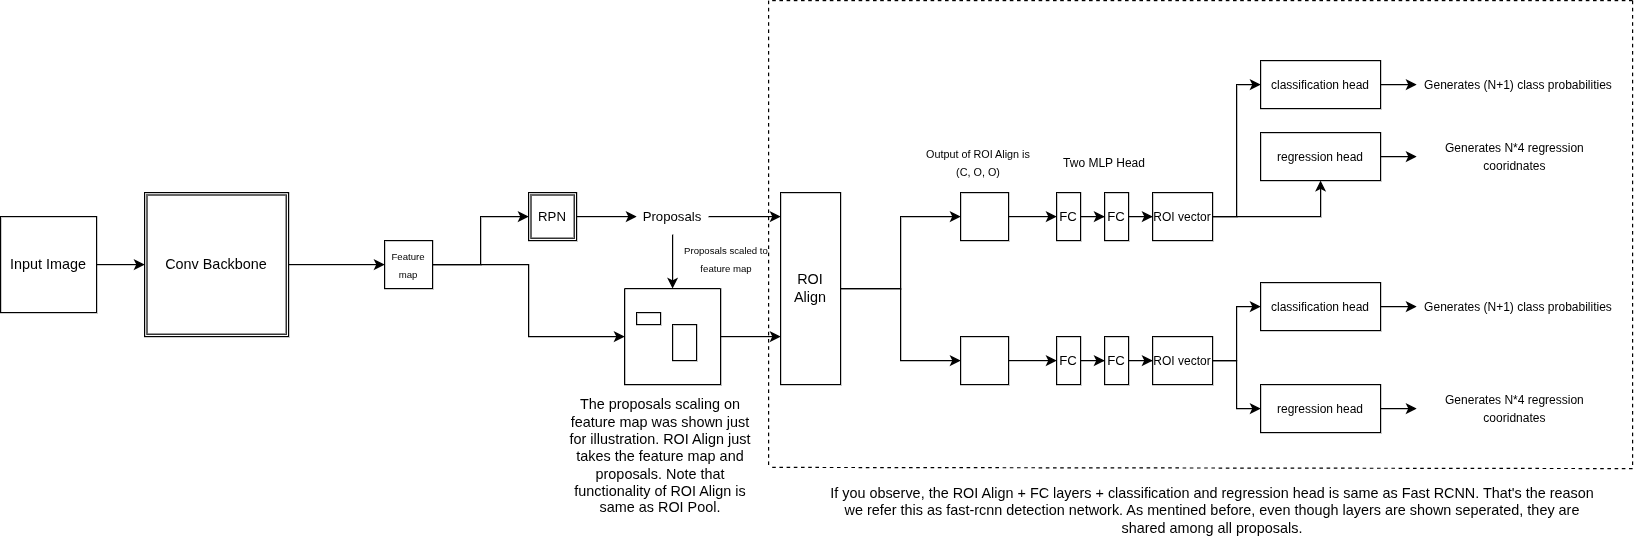

The diagram above was exported from draw.io. Its source (the exported page's mxGraphModel, read from the mxfile embedded in the PNG):
<mxGraphModel dx="1126" dy="650" grid="1" gridSize="10" guides="1" tooltips="1" connect="1" arrows="1" fold="1" page="1" pageScale="1" pageWidth="827" pageHeight="1169" math="0" shadow="0">
  <root>
    <mxCell id="0" />
    <mxCell id="1" parent="0" />
    <mxCell id="ES-iI0E-9oSIP-vKgj_f-5" value="" style="edgeStyle=orthogonalEdgeStyle;rounded=0;orthogonalLoop=1;jettySize=auto;html=1;" parent="1" source="ES-iI0E-9oSIP-vKgj_f-2" target="ES-iI0E-9oSIP-vKgj_f-4" edge="1">
      <mxGeometry relative="1" as="geometry" />
    </mxCell>
    <mxCell id="ES-iI0E-9oSIP-vKgj_f-2" value="Input Image" style="rounded=0;whiteSpace=wrap;html=1;" parent="1" vertex="1">
      <mxGeometry x="40" y="220" width="80" height="80" as="geometry" />
    </mxCell>
    <mxCell id="ES-iI0E-9oSIP-vKgj_f-4" value="Conv Backbone" style="shape=ext;double=1;whiteSpace=wrap;html=1;aspect=fixed;" parent="1" vertex="1">
      <mxGeometry x="160" y="200" width="120" height="120" as="geometry" />
    </mxCell>
    <mxCell id="ES-iI0E-9oSIP-vKgj_f-12" style="edgeStyle=orthogonalEdgeStyle;rounded=0;orthogonalLoop=1;jettySize=auto;html=1;entryX=0;entryY=0.5;entryDx=0;entryDy=0;" parent="1" source="ES-iI0E-9oSIP-vKgj_f-8" target="ES-iI0E-9oSIP-vKgj_f-10" edge="1">
      <mxGeometry relative="1" as="geometry" />
    </mxCell>
    <mxCell id="ES-iI0E-9oSIP-vKgj_f-29" style="edgeStyle=orthogonalEdgeStyle;rounded=0;orthogonalLoop=1;jettySize=auto;html=1;" parent="1" source="ES-iI0E-9oSIP-vKgj_f-8" target="ES-iI0E-9oSIP-vKgj_f-19" edge="1">
      <mxGeometry relative="1" as="geometry" />
    </mxCell>
    <mxCell id="ES-iI0E-9oSIP-vKgj_f-8" value="&lt;font style=&quot;font-size: 8px;&quot;&gt;Feature map&lt;/font&gt;" style="whiteSpace=wrap;html=1;aspect=fixed;" parent="1" vertex="1">
      <mxGeometry x="360" y="240" width="40" height="40" as="geometry" />
    </mxCell>
    <mxCell id="ES-iI0E-9oSIP-vKgj_f-9" value="" style="endArrow=classic;html=1;rounded=0;exitX=1;exitY=0.5;exitDx=0;exitDy=0;entryX=0;entryY=0.5;entryDx=0;entryDy=0;" parent="1" source="ES-iI0E-9oSIP-vKgj_f-4" target="ES-iI0E-9oSIP-vKgj_f-8" edge="1">
      <mxGeometry width="50" height="50" relative="1" as="geometry">
        <mxPoint x="310" y="350" as="sourcePoint" />
        <mxPoint x="360" y="300" as="targetPoint" />
      </mxGeometry>
    </mxCell>
    <mxCell id="ES-iI0E-9oSIP-vKgj_f-16" value="" style="edgeStyle=orthogonalEdgeStyle;rounded=0;orthogonalLoop=1;jettySize=auto;html=1;" parent="1" source="ES-iI0E-9oSIP-vKgj_f-10" target="ES-iI0E-9oSIP-vKgj_f-15" edge="1">
      <mxGeometry relative="1" as="geometry" />
    </mxCell>
    <mxCell id="ES-iI0E-9oSIP-vKgj_f-10" value="&lt;font style=&quot;font-size: 11px;&quot;&gt;RPN&lt;/font&gt;" style="shape=ext;double=1;whiteSpace=wrap;html=1;aspect=fixed;" parent="1" vertex="1">
      <mxGeometry x="480" y="200" width="40" height="40" as="geometry" />
    </mxCell>
    <mxCell id="ES-iI0E-9oSIP-vKgj_f-28" style="edgeStyle=orthogonalEdgeStyle;rounded=0;orthogonalLoop=1;jettySize=auto;html=1;entryX=0.5;entryY=0;entryDx=0;entryDy=0;" parent="1" source="ES-iI0E-9oSIP-vKgj_f-15" target="ES-iI0E-9oSIP-vKgj_f-19" edge="1">
      <mxGeometry relative="1" as="geometry" />
    </mxCell>
    <mxCell id="ES-iI0E-9oSIP-vKgj_f-15" value="&lt;font style=&quot;font-size: 11px;&quot;&gt;Proposals&lt;/font&gt;" style="text;html=1;align=center;verticalAlign=middle;whiteSpace=wrap;rounded=0;" parent="1" vertex="1">
      <mxGeometry x="570" y="205" width="60" height="30" as="geometry" />
    </mxCell>
    <mxCell id="CtphBOe0uy7uo8S2ePb6-3" style="edgeStyle=orthogonalEdgeStyle;rounded=0;orthogonalLoop=1;jettySize=auto;html=1;entryX=0;entryY=0.75;entryDx=0;entryDy=0;" edge="1" parent="1" source="ES-iI0E-9oSIP-vKgj_f-19" target="CtphBOe0uy7uo8S2ePb6-1">
      <mxGeometry relative="1" as="geometry" />
    </mxCell>
    <mxCell id="ES-iI0E-9oSIP-vKgj_f-19" value="" style="swimlane;startSize=0;" parent="1" vertex="1">
      <mxGeometry x="560" y="280" width="80" height="80" as="geometry">
        <mxRectangle x="520" y="330" width="50" height="40" as="alternateBounds" />
      </mxGeometry>
    </mxCell>
    <mxCell id="ES-iI0E-9oSIP-vKgj_f-20" value="" style="whiteSpace=wrap;html=1;" parent="ES-iI0E-9oSIP-vKgj_f-19" vertex="1">
      <mxGeometry x="10" y="20" width="20" height="10" as="geometry" />
    </mxCell>
    <mxCell id="ES-iI0E-9oSIP-vKgj_f-23" value="" style="whiteSpace=wrap;html=1;" parent="ES-iI0E-9oSIP-vKgj_f-19" vertex="1">
      <mxGeometry x="40" y="30" width="20" height="30" as="geometry" />
    </mxCell>
    <mxCell id="ES-iI0E-9oSIP-vKgj_f-31" value="&lt;font style=&quot;font-size: 8px;&quot;&gt;Proposals scaled to feature map&lt;/font&gt;" style="text;html=1;align=center;verticalAlign=middle;whiteSpace=wrap;rounded=0;" parent="1" vertex="1">
      <mxGeometry x="600" y="240" width="90" height="30" as="geometry" />
    </mxCell>
    <mxCell id="CtphBOe0uy7uo8S2ePb6-8" style="edgeStyle=orthogonalEdgeStyle;rounded=0;orthogonalLoop=1;jettySize=auto;html=1;entryX=0;entryY=0.5;entryDx=0;entryDy=0;" edge="1" parent="1" source="CtphBOe0uy7uo8S2ePb6-1" target="CtphBOe0uy7uo8S2ePb6-6">
      <mxGeometry relative="1" as="geometry" />
    </mxCell>
    <mxCell id="CtphBOe0uy7uo8S2ePb6-9" style="edgeStyle=orthogonalEdgeStyle;rounded=0;orthogonalLoop=1;jettySize=auto;html=1;" edge="1" parent="1" source="CtphBOe0uy7uo8S2ePb6-1" target="CtphBOe0uy7uo8S2ePb6-7">
      <mxGeometry relative="1" as="geometry" />
    </mxCell>
    <mxCell id="CtphBOe0uy7uo8S2ePb6-1" value="ROI Align" style="rounded=0;whiteSpace=wrap;html=1;" vertex="1" parent="1">
      <mxGeometry x="690" y="200" width="50" height="160" as="geometry" />
    </mxCell>
    <mxCell id="CtphBOe0uy7uo8S2ePb6-2" style="edgeStyle=orthogonalEdgeStyle;rounded=0;orthogonalLoop=1;jettySize=auto;html=1;entryX=0;entryY=0.125;entryDx=0;entryDy=0;entryPerimeter=0;" edge="1" parent="1" source="ES-iI0E-9oSIP-vKgj_f-15" target="CtphBOe0uy7uo8S2ePb6-1">
      <mxGeometry relative="1" as="geometry" />
    </mxCell>
    <mxCell id="CtphBOe0uy7uo8S2ePb6-4" value="The proposals scaling on feature map was shown just for illustration. ROI Align just takes the feature map and proposals. Note that functionality of ROI Align is same as ROI Pool." style="text;html=1;align=center;verticalAlign=middle;whiteSpace=wrap;rounded=0;" vertex="1" parent="1">
      <mxGeometry x="510" y="360" width="160" height="120" as="geometry" />
    </mxCell>
    <mxCell id="CtphBOe0uy7uo8S2ePb6-39" value="" style="edgeStyle=orthogonalEdgeStyle;rounded=0;orthogonalLoop=1;jettySize=auto;html=1;" edge="1" parent="1" source="CtphBOe0uy7uo8S2ePb6-6" target="CtphBOe0uy7uo8S2ePb6-24">
      <mxGeometry relative="1" as="geometry" />
    </mxCell>
    <mxCell id="CtphBOe0uy7uo8S2ePb6-6" value="" style="whiteSpace=wrap;html=1;aspect=fixed;" vertex="1" parent="1">
      <mxGeometry x="840" y="200" width="40" height="40" as="geometry" />
    </mxCell>
    <mxCell id="CtphBOe0uy7uo8S2ePb6-40" value="" style="edgeStyle=orthogonalEdgeStyle;rounded=0;orthogonalLoop=1;jettySize=auto;html=1;" edge="1" parent="1" source="CtphBOe0uy7uo8S2ePb6-7" target="CtphBOe0uy7uo8S2ePb6-38">
      <mxGeometry relative="1" as="geometry" />
    </mxCell>
    <mxCell id="CtphBOe0uy7uo8S2ePb6-7" value="" style="whiteSpace=wrap;html=1;aspect=fixed;" vertex="1" parent="1">
      <mxGeometry x="840" y="320" width="40" height="40" as="geometry" />
    </mxCell>
    <mxCell id="CtphBOe0uy7uo8S2ePb6-10" value="&lt;font style=&quot;font-size: 9px;&quot;&gt;Output of ROI Align is (C, O, O)&lt;/font&gt;" style="text;html=1;strokeColor=none;fillColor=none;align=center;verticalAlign=middle;whiteSpace=wrap;rounded=0;" vertex="1" parent="1">
      <mxGeometry x="810" y="160" width="90" height="30" as="geometry" />
    </mxCell>
    <mxCell id="CtphBOe0uy7uo8S2ePb6-11" value="" style="edgeStyle=orthogonalEdgeStyle;rounded=0;orthogonalLoop=1;jettySize=auto;html=1;" edge="1" parent="1" source="CtphBOe0uy7uo8S2ePb6-24" target="CtphBOe0uy7uo8S2ePb6-13">
      <mxGeometry relative="1" as="geometry" />
    </mxCell>
    <mxCell id="CtphBOe0uy7uo8S2ePb6-12" value="" style="edgeStyle=orthogonalEdgeStyle;rounded=0;orthogonalLoop=1;jettySize=auto;html=1;" edge="1" parent="1" source="CtphBOe0uy7uo8S2ePb6-13" target="CtphBOe0uy7uo8S2ePb6-16">
      <mxGeometry relative="1" as="geometry" />
    </mxCell>
    <mxCell id="CtphBOe0uy7uo8S2ePb6-13" value="&lt;font style=&quot;font-size: 11px;&quot;&gt;FC&lt;/font&gt;" style="rounded=0;whiteSpace=wrap;html=1;" vertex="1" parent="1">
      <mxGeometry x="960" y="200" width="20" height="40" as="geometry" />
    </mxCell>
    <mxCell id="CtphBOe0uy7uo8S2ePb6-14" style="edgeStyle=orthogonalEdgeStyle;rounded=0;orthogonalLoop=1;jettySize=auto;html=1;entryX=0;entryY=0.5;entryDx=0;entryDy=0;" edge="1" parent="1" source="CtphBOe0uy7uo8S2ePb6-16" target="CtphBOe0uy7uo8S2ePb6-18">
      <mxGeometry relative="1" as="geometry" />
    </mxCell>
    <mxCell id="CtphBOe0uy7uo8S2ePb6-15" value="" style="edgeStyle=orthogonalEdgeStyle;rounded=0;orthogonalLoop=1;jettySize=auto;html=1;" edge="1" parent="1" source="CtphBOe0uy7uo8S2ePb6-16" target="CtphBOe0uy7uo8S2ePb6-21">
      <mxGeometry relative="1" as="geometry" />
    </mxCell>
    <mxCell id="CtphBOe0uy7uo8S2ePb6-16" value="&lt;font style=&quot;font-size: 10px;&quot;&gt;ROI vector&lt;/font&gt;" style="rounded=0;whiteSpace=wrap;html=1;" vertex="1" parent="1">
      <mxGeometry x="1000" y="200" width="50" height="40" as="geometry" />
    </mxCell>
    <mxCell id="CtphBOe0uy7uo8S2ePb6-17" value="" style="edgeStyle=orthogonalEdgeStyle;rounded=0;orthogonalLoop=1;jettySize=auto;html=1;" edge="1" parent="1" source="CtphBOe0uy7uo8S2ePb6-18" target="CtphBOe0uy7uo8S2ePb6-19">
      <mxGeometry relative="1" as="geometry" />
    </mxCell>
    <mxCell id="CtphBOe0uy7uo8S2ePb6-18" value="&lt;font style=&quot;font-size: 10px;&quot;&gt;classification head&lt;/font&gt;" style="whiteSpace=wrap;html=1;rounded=0;" vertex="1" parent="1">
      <mxGeometry x="1090" y="90" width="100" height="40" as="geometry" />
    </mxCell>
    <mxCell id="CtphBOe0uy7uo8S2ePb6-19" value="&lt;font style=&quot;font-size: 10px;&quot;&gt;Generates (N+1) class probabilities&lt;/font&gt;" style="text;html=1;strokeColor=none;fillColor=none;align=center;verticalAlign=middle;whiteSpace=wrap;rounded=0;" vertex="1" parent="1">
      <mxGeometry x="1220" y="95" width="170" height="30" as="geometry" />
    </mxCell>
    <mxCell id="CtphBOe0uy7uo8S2ePb6-20" value="" style="edgeStyle=orthogonalEdgeStyle;rounded=0;orthogonalLoop=1;jettySize=auto;html=1;" edge="1" parent="1" source="CtphBOe0uy7uo8S2ePb6-21" target="CtphBOe0uy7uo8S2ePb6-22">
      <mxGeometry relative="1" as="geometry" />
    </mxCell>
    <mxCell id="CtphBOe0uy7uo8S2ePb6-21" value="&lt;font style=&quot;font-size: 10px;&quot;&gt;regression head&lt;/font&gt;" style="whiteSpace=wrap;html=1;rounded=0;" vertex="1" parent="1">
      <mxGeometry x="1090" y="150" width="100" height="40" as="geometry" />
    </mxCell>
    <mxCell id="CtphBOe0uy7uo8S2ePb6-22" value="&lt;font style=&quot;font-size: 10px;&quot;&gt;Generates N*4 regression cooridnates&lt;/font&gt;" style="text;html=1;strokeColor=none;fillColor=none;align=center;verticalAlign=middle;whiteSpace=wrap;rounded=0;" vertex="1" parent="1">
      <mxGeometry x="1220" y="155" width="164" height="30" as="geometry" />
    </mxCell>
    <mxCell id="CtphBOe0uy7uo8S2ePb6-23" value="&lt;font style=&quot;font-size: 10px;&quot;&gt;Two MLP Head&lt;/font&gt;" style="text;html=1;strokeColor=none;fillColor=none;align=center;verticalAlign=middle;whiteSpace=wrap;rounded=0;" vertex="1" parent="1">
      <mxGeometry x="920" y="160" width="80" height="30" as="geometry" />
    </mxCell>
    <mxCell id="CtphBOe0uy7uo8S2ePb6-24" value="&lt;font style=&quot;font-size: 11px;&quot;&gt;FC&lt;/font&gt;" style="rounded=0;whiteSpace=wrap;html=1;" vertex="1" parent="1">
      <mxGeometry x="920" y="200" width="20" height="40" as="geometry" />
    </mxCell>
    <mxCell id="CtphBOe0uy7uo8S2ePb6-25" value="" style="edgeStyle=orthogonalEdgeStyle;rounded=0;orthogonalLoop=1;jettySize=auto;html=1;" edge="1" parent="1" source="CtphBOe0uy7uo8S2ePb6-38" target="CtphBOe0uy7uo8S2ePb6-27">
      <mxGeometry relative="1" as="geometry" />
    </mxCell>
    <mxCell id="CtphBOe0uy7uo8S2ePb6-26" value="" style="edgeStyle=orthogonalEdgeStyle;rounded=0;orthogonalLoop=1;jettySize=auto;html=1;" edge="1" parent="1" source="CtphBOe0uy7uo8S2ePb6-27" target="CtphBOe0uy7uo8S2ePb6-30">
      <mxGeometry relative="1" as="geometry" />
    </mxCell>
    <mxCell id="CtphBOe0uy7uo8S2ePb6-27" value="&lt;font style=&quot;font-size: 11px;&quot;&gt;FC&lt;/font&gt;" style="rounded=0;whiteSpace=wrap;html=1;" vertex="1" parent="1">
      <mxGeometry x="960" y="320" width="20" height="40" as="geometry" />
    </mxCell>
    <mxCell id="CtphBOe0uy7uo8S2ePb6-28" style="edgeStyle=orthogonalEdgeStyle;rounded=0;orthogonalLoop=1;jettySize=auto;html=1;entryX=0;entryY=0.5;entryDx=0;entryDy=0;" edge="1" parent="1" source="CtphBOe0uy7uo8S2ePb6-30" target="CtphBOe0uy7uo8S2ePb6-32">
      <mxGeometry relative="1" as="geometry" />
    </mxCell>
    <mxCell id="CtphBOe0uy7uo8S2ePb6-29" value="" style="edgeStyle=orthogonalEdgeStyle;rounded=0;orthogonalLoop=1;jettySize=auto;html=1;" edge="1" parent="1" source="CtphBOe0uy7uo8S2ePb6-30" target="CtphBOe0uy7uo8S2ePb6-35">
      <mxGeometry relative="1" as="geometry" />
    </mxCell>
    <mxCell id="CtphBOe0uy7uo8S2ePb6-30" value="&lt;font style=&quot;font-size: 10px;&quot;&gt;ROI vector&lt;/font&gt;" style="rounded=0;whiteSpace=wrap;html=1;" vertex="1" parent="1">
      <mxGeometry x="1000" y="320" width="50" height="40" as="geometry" />
    </mxCell>
    <mxCell id="CtphBOe0uy7uo8S2ePb6-31" value="" style="edgeStyle=orthogonalEdgeStyle;rounded=0;orthogonalLoop=1;jettySize=auto;html=1;" edge="1" parent="1" source="CtphBOe0uy7uo8S2ePb6-32" target="CtphBOe0uy7uo8S2ePb6-33">
      <mxGeometry relative="1" as="geometry" />
    </mxCell>
    <mxCell id="CtphBOe0uy7uo8S2ePb6-32" value="&lt;font style=&quot;font-size: 10px;&quot;&gt;classification head&lt;/font&gt;" style="whiteSpace=wrap;html=1;rounded=0;" vertex="1" parent="1">
      <mxGeometry x="1090" y="275" width="100" height="40" as="geometry" />
    </mxCell>
    <mxCell id="CtphBOe0uy7uo8S2ePb6-33" value="&lt;font style=&quot;font-size: 10px;&quot;&gt;Generates (N+1) class probabilities&lt;/font&gt;" style="text;html=1;strokeColor=none;fillColor=none;align=center;verticalAlign=middle;whiteSpace=wrap;rounded=0;" vertex="1" parent="1">
      <mxGeometry x="1220" y="280" width="170" height="30" as="geometry" />
    </mxCell>
    <mxCell id="CtphBOe0uy7uo8S2ePb6-34" value="" style="edgeStyle=orthogonalEdgeStyle;rounded=0;orthogonalLoop=1;jettySize=auto;html=1;" edge="1" parent="1" source="CtphBOe0uy7uo8S2ePb6-35" target="CtphBOe0uy7uo8S2ePb6-36">
      <mxGeometry relative="1" as="geometry" />
    </mxCell>
    <mxCell id="CtphBOe0uy7uo8S2ePb6-35" value="&lt;font style=&quot;font-size: 10px;&quot;&gt;regression head&lt;/font&gt;" style="whiteSpace=wrap;html=1;rounded=0;" vertex="1" parent="1">
      <mxGeometry x="1090" y="360" width="100" height="40" as="geometry" />
    </mxCell>
    <mxCell id="CtphBOe0uy7uo8S2ePb6-36" value="&lt;font style=&quot;font-size: 10px;&quot;&gt;Generates N*4 regression cooridnates&lt;/font&gt;" style="text;html=1;strokeColor=none;fillColor=none;align=center;verticalAlign=middle;whiteSpace=wrap;rounded=0;" vertex="1" parent="1">
      <mxGeometry x="1220" y="365" width="164" height="30" as="geometry" />
    </mxCell>
    <mxCell id="CtphBOe0uy7uo8S2ePb6-38" value="&lt;font style=&quot;font-size: 11px;&quot;&gt;FC&lt;/font&gt;" style="rounded=0;whiteSpace=wrap;html=1;" vertex="1" parent="1">
      <mxGeometry x="920" y="320" width="20" height="40" as="geometry" />
    </mxCell>
    <mxCell id="CtphBOe0uy7uo8S2ePb6-41" value="" style="endArrow=none;dashed=1;html=1;rounded=0;" edge="1" parent="1">
      <mxGeometry width="50" height="50" relative="1" as="geometry">
        <mxPoint x="680" y="40" as="sourcePoint" />
        <mxPoint x="680" y="430" as="targetPoint" />
      </mxGeometry>
    </mxCell>
    <mxCell id="CtphBOe0uy7uo8S2ePb6-42" value="" style="endArrow=none;dashed=1;html=1;rounded=0;" edge="1" parent="1">
      <mxGeometry width="50" height="50" relative="1" as="geometry">
        <mxPoint x="1400" y="40" as="sourcePoint" />
        <mxPoint x="680" y="40" as="targetPoint" />
      </mxGeometry>
    </mxCell>
    <mxCell id="CtphBOe0uy7uo8S2ePb6-43" value="" style="endArrow=none;dashed=1;html=1;rounded=0;" edge="1" parent="1">
      <mxGeometry width="50" height="50" relative="1" as="geometry">
        <mxPoint x="1400" y="430" as="sourcePoint" />
        <mxPoint x="680" y="429" as="targetPoint" />
      </mxGeometry>
    </mxCell>
    <mxCell id="CtphBOe0uy7uo8S2ePb6-44" value="" style="endArrow=none;dashed=1;html=1;rounded=0;" edge="1" parent="1">
      <mxGeometry width="50" height="50" relative="1" as="geometry">
        <mxPoint x="1400" y="40" as="sourcePoint" />
        <mxPoint x="1400" y="430" as="targetPoint" />
      </mxGeometry>
    </mxCell>
    <mxCell id="CtphBOe0uy7uo8S2ePb6-46" value="If you observe, the ROI Align + FC layers + classification and regression head is same as Fast RCNN. That's the reason we refer this as fast-rcnn detection network. As mentined before, even though layers are shown seperated, they are shared among all proposals." style="text;html=1;align=center;verticalAlign=middle;whiteSpace=wrap;rounded=0;" vertex="1" parent="1">
      <mxGeometry x="730" y="440" width="640" height="50" as="geometry" />
    </mxCell>
  </root>
</mxGraphModel>